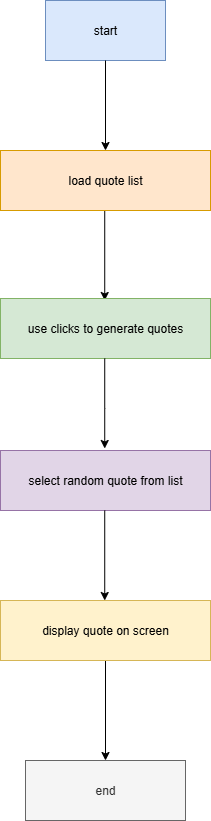

The diagram above was exported from draw.io. Its source (the exported page's mxGraphModel, read from the mxfile embedded in the PNG):
<mxGraphModel dx="1737" dy="937" grid="1" gridSize="10" guides="1" tooltips="1" connect="1" arrows="1" fold="1" page="1" pageScale="1" pageWidth="850" pageHeight="1100" math="0" shadow="0">
  <root>
    <mxCell id="0" />
    <mxCell id="1" parent="0" />
    <mxCell id="SlTcCN5Pc8jYKeJ2fS5r-1" value="start" style="rounded=0;whiteSpace=wrap;html=1;fillColor=#dae8fc;strokeColor=#6c8ebf;" vertex="1" parent="1">
      <mxGeometry x="455" y="110" width="120" height="60" as="geometry" />
    </mxCell>
    <mxCell id="SlTcCN5Pc8jYKeJ2fS5r-2" value="" style="endArrow=classic;html=1;rounded=0;exitX=0.5;exitY=1;exitDx=0;exitDy=0;" edge="1" parent="1" source="SlTcCN5Pc8jYKeJ2fS5r-1">
      <mxGeometry width="50" height="50" relative="1" as="geometry">
        <mxPoint x="525" y="370" as="sourcePoint" />
        <mxPoint x="515" y="260" as="targetPoint" />
      </mxGeometry>
    </mxCell>
    <mxCell id="SlTcCN5Pc8jYKeJ2fS5r-3" value="" style="endArrow=classic;html=1;rounded=0;exitX=0.5;exitY=1;exitDx=0;exitDy=0;" edge="1" parent="1">
      <mxGeometry width="50" height="50" relative="1" as="geometry">
        <mxPoint x="514.23" y="320" as="sourcePoint" />
        <mxPoint x="514.23" y="410" as="targetPoint" />
      </mxGeometry>
    </mxCell>
    <mxCell id="SlTcCN5Pc8jYKeJ2fS5r-4" value="use clicks to generate quotes" style="rounded=0;whiteSpace=wrap;html=1;fillColor=#d5e8d4;strokeColor=#82b366;" vertex="1" parent="1">
      <mxGeometry x="410" y="408" width="210" height="60" as="geometry" />
    </mxCell>
    <mxCell id="SlTcCN5Pc8jYKeJ2fS5r-5" value="select random quote from list" style="rounded=0;whiteSpace=wrap;html=1;fillColor=#e1d5e7;strokeColor=#9673a6;" vertex="1" parent="1">
      <mxGeometry x="410" y="560" width="210" height="60" as="geometry" />
    </mxCell>
    <mxCell id="SlTcCN5Pc8jYKeJ2fS5r-6" value="" style="edgeStyle=orthogonalEdgeStyle;rounded=0;orthogonalLoop=1;jettySize=auto;html=1;" edge="1" parent="1" source="SlTcCN5Pc8jYKeJ2fS5r-7" target="SlTcCN5Pc8jYKeJ2fS5r-8">
      <mxGeometry relative="1" as="geometry" />
    </mxCell>
    <mxCell id="SlTcCN5Pc8jYKeJ2fS5r-7" value="display quote on screen" style="rounded=0;whiteSpace=wrap;html=1;fillColor=#fff2cc;strokeColor=#d6b656;" vertex="1" parent="1">
      <mxGeometry x="410" y="710" width="210" height="60" as="geometry" />
    </mxCell>
    <mxCell id="SlTcCN5Pc8jYKeJ2fS5r-8" value="end" style="rounded=0;whiteSpace=wrap;html=1;fillColor=#f5f5f5;fontColor=#333333;strokeColor=#666666;" vertex="1" parent="1">
      <mxGeometry x="435" y="870" width="160" height="60" as="geometry" />
    </mxCell>
    <mxCell id="SlTcCN5Pc8jYKeJ2fS5r-9" value="" style="endArrow=classic;html=1;rounded=0;" edge="1" parent="1">
      <mxGeometry width="50" height="50" relative="1" as="geometry">
        <mxPoint x="514.23" y="468" as="sourcePoint" />
        <mxPoint x="514.23" y="558" as="targetPoint" />
        <Array as="points">
          <mxPoint x="514.23" y="518" />
        </Array>
      </mxGeometry>
    </mxCell>
    <mxCell id="SlTcCN5Pc8jYKeJ2fS5r-10" value="" style="endArrow=classic;html=1;rounded=0;exitX=0.5;exitY=1;exitDx=0;exitDy=0;" edge="1" parent="1">
      <mxGeometry width="50" height="50" relative="1" as="geometry">
        <mxPoint x="514.23" y="620" as="sourcePoint" />
        <mxPoint x="514.23" y="710" as="targetPoint" />
      </mxGeometry>
    </mxCell>
    <mxCell id="SlTcCN5Pc8jYKeJ2fS5r-11" value="load quote list" style="rounded=0;whiteSpace=wrap;html=1;fillColor=#ffe6cc;strokeColor=#d79b00;" vertex="1" parent="1">
      <mxGeometry x="410" y="260" width="210" height="60" as="geometry" />
    </mxCell>
  </root>
</mxGraphModel>